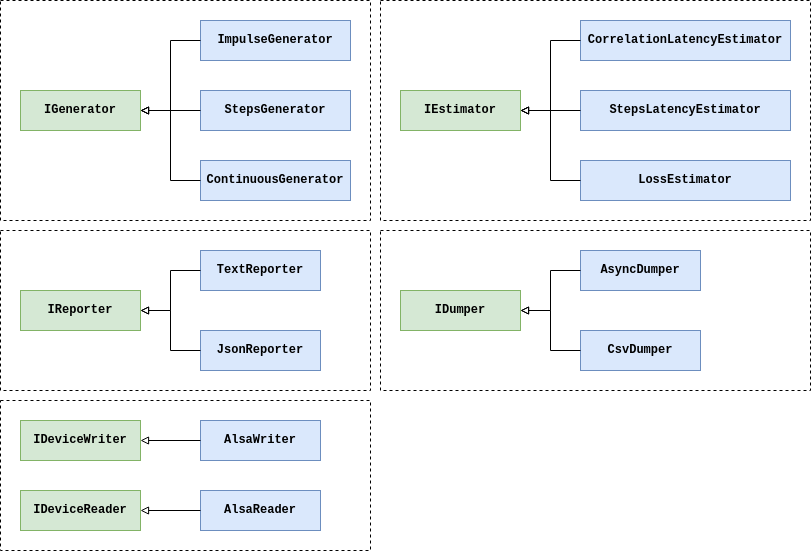

The diagram above was exported from draw.io. Its source (the exported page's mxGraphModel, read from the mxfile embedded in the PNG):
<mxGraphModel dx="2092" dy="865" grid="1" gridSize="10" guides="1" tooltips="1" connect="1" arrows="1" fold="1" page="1" pageScale="1" pageWidth="850" pageHeight="1100" math="0" shadow="0">
  <root>
    <mxCell id="0" />
    <mxCell id="1" parent="0" />
    <mxCell id="GBvXgYhu6KNHDGZjgeu1-39" value="" style="rounded=0;whiteSpace=wrap;html=1;dashed=1;" vertex="1" parent="1">
      <mxGeometry x="-20" y="350" width="370" height="160" as="geometry" />
    </mxCell>
    <mxCell id="GBvXgYhu6KNHDGZjgeu1-38" value="" style="rounded=0;whiteSpace=wrap;html=1;dashed=1;" vertex="1" parent="1">
      <mxGeometry x="360" y="350" width="430" height="160" as="geometry" />
    </mxCell>
    <mxCell id="GBvXgYhu6KNHDGZjgeu1-37" value="" style="rounded=0;whiteSpace=wrap;html=1;dashed=1;" vertex="1" parent="1">
      <mxGeometry x="360" y="120" width="430" height="220" as="geometry" />
    </mxCell>
    <mxCell id="GBvXgYhu6KNHDGZjgeu1-36" value="" style="rounded=0;whiteSpace=wrap;html=1;dashed=1;" vertex="1" parent="1">
      <mxGeometry x="-20" y="120" width="370" height="220" as="geometry" />
    </mxCell>
    <mxCell id="GBvXgYhu6KNHDGZjgeu1-35" value="" style="rounded=0;whiteSpace=wrap;html=1;dashed=1;" vertex="1" parent="1">
      <mxGeometry x="-20" y="520" width="370" height="150" as="geometry" />
    </mxCell>
    <mxCell id="GBvXgYhu6KNHDGZjgeu1-1" value="&lt;b&gt;IDeviceWriter&lt;/b&gt;" style="rounded=0;whiteSpace=wrap;html=1;fontFamily=Courier New;fillColor=#d5e8d4;strokeColor=#82b366;" vertex="1" parent="1">
      <mxGeometry y="540" width="120" height="40" as="geometry" />
    </mxCell>
    <mxCell id="GBvXgYhu6KNHDGZjgeu1-2" value="&lt;b&gt;AlsaWriter&lt;/b&gt;" style="rounded=0;whiteSpace=wrap;html=1;fontFamily=Courier New;fillColor=#dae8fc;strokeColor=#6c8ebf;" vertex="1" parent="1">
      <mxGeometry x="180" y="540" width="120" height="40" as="geometry" />
    </mxCell>
    <mxCell id="GBvXgYhu6KNHDGZjgeu1-3" value="&lt;b&gt;IDeviceReader&lt;/b&gt;" style="rounded=0;whiteSpace=wrap;html=1;fontFamily=Courier New;fillColor=#d5e8d4;strokeColor=#82b366;" vertex="1" parent="1">
      <mxGeometry y="610" width="120" height="40" as="geometry" />
    </mxCell>
    <mxCell id="GBvXgYhu6KNHDGZjgeu1-4" value="&lt;b&gt;AlsaReader&lt;/b&gt;" style="rounded=0;whiteSpace=wrap;html=1;fontFamily=Courier New;fillColor=#dae8fc;strokeColor=#6c8ebf;" vertex="1" parent="1">
      <mxGeometry x="180" y="610" width="120" height="40" as="geometry" />
    </mxCell>
    <mxCell id="GBvXgYhu6KNHDGZjgeu1-5" value="&lt;b&gt;IGenerator&lt;/b&gt;" style="rounded=0;whiteSpace=wrap;html=1;fontFamily=Courier New;fillColor=#d5e8d4;strokeColor=#82b366;" vertex="1" parent="1">
      <mxGeometry y="210" width="120" height="40" as="geometry" />
    </mxCell>
    <mxCell id="GBvXgYhu6KNHDGZjgeu1-6" value="&lt;b&gt;ImpulseGenerator&lt;/b&gt;" style="rounded=0;whiteSpace=wrap;html=1;fontFamily=Courier New;fillColor=#dae8fc;strokeColor=#6c8ebf;" vertex="1" parent="1">
      <mxGeometry x="180" y="140" width="150" height="40" as="geometry" />
    </mxCell>
    <mxCell id="GBvXgYhu6KNHDGZjgeu1-7" value="&lt;b&gt;ContinuousGenerator&lt;/b&gt;" style="rounded=0;whiteSpace=wrap;html=1;fontFamily=Courier New;fillColor=#dae8fc;strokeColor=#6c8ebf;" vertex="1" parent="1">
      <mxGeometry x="180" y="280" width="150" height="40" as="geometry" />
    </mxCell>
    <mxCell id="GBvXgYhu6KNHDGZjgeu1-8" value="&lt;b&gt;StepsGenerator&lt;/b&gt;" style="rounded=0;whiteSpace=wrap;html=1;fontFamily=Courier New;fillColor=#dae8fc;strokeColor=#6c8ebf;" vertex="1" parent="1">
      <mxGeometry x="180" y="210" width="150" height="40" as="geometry" />
    </mxCell>
    <mxCell id="GBvXgYhu6KNHDGZjgeu1-9" value="&lt;b&gt;IEstimator&lt;/b&gt;" style="rounded=0;whiteSpace=wrap;html=1;fontFamily=Courier New;fillColor=#d5e8d4;strokeColor=#82b366;" vertex="1" parent="1">
      <mxGeometry x="380" y="210" width="120" height="40" as="geometry" />
    </mxCell>
    <mxCell id="GBvXgYhu6KNHDGZjgeu1-10" value="&lt;b&gt;CorrelationLatencyEstimator&lt;/b&gt;" style="rounded=0;whiteSpace=wrap;html=1;fontFamily=Courier New;fillColor=#dae8fc;strokeColor=#6c8ebf;" vertex="1" parent="1">
      <mxGeometry x="560" y="140" width="210" height="40" as="geometry" />
    </mxCell>
    <mxCell id="GBvXgYhu6KNHDGZjgeu1-11" value="&lt;b&gt;LossEstimator&lt;/b&gt;" style="rounded=0;whiteSpace=wrap;html=1;fontFamily=Courier New;fillColor=#dae8fc;strokeColor=#6c8ebf;" vertex="1" parent="1">
      <mxGeometry x="560" y="280" width="210" height="40" as="geometry" />
    </mxCell>
    <mxCell id="GBvXgYhu6KNHDGZjgeu1-12" value="&lt;b&gt;StepsLatencyEstimator&lt;/b&gt;" style="rounded=0;whiteSpace=wrap;html=1;fontFamily=Courier New;fillColor=#dae8fc;strokeColor=#6c8ebf;" vertex="1" parent="1">
      <mxGeometry x="560" y="210" width="210" height="40" as="geometry" />
    </mxCell>
    <mxCell id="GBvXgYhu6KNHDGZjgeu1-14" value="&lt;b&gt;IReporter&lt;/b&gt;" style="rounded=0;whiteSpace=wrap;html=1;fontFamily=Courier New;fillColor=#d5e8d4;strokeColor=#82b366;" vertex="1" parent="1">
      <mxGeometry y="410" width="120" height="40" as="geometry" />
    </mxCell>
    <mxCell id="GBvXgYhu6KNHDGZjgeu1-15" value="&lt;b&gt;JsonReporter&lt;/b&gt;" style="rounded=0;whiteSpace=wrap;html=1;fontFamily=Courier New;fillColor=#dae8fc;strokeColor=#6c8ebf;" vertex="1" parent="1">
      <mxGeometry x="180" y="450" width="120" height="40" as="geometry" />
    </mxCell>
    <mxCell id="GBvXgYhu6KNHDGZjgeu1-16" value="&lt;b&gt;TextReporter&lt;/b&gt;" style="rounded=0;whiteSpace=wrap;html=1;fontFamily=Courier New;fillColor=#dae8fc;strokeColor=#6c8ebf;" vertex="1" parent="1">
      <mxGeometry x="180" y="370" width="120" height="40" as="geometry" />
    </mxCell>
    <mxCell id="GBvXgYhu6KNHDGZjgeu1-17" value="&lt;b&gt;IDumper&lt;/b&gt;" style="rounded=0;whiteSpace=wrap;html=1;fontFamily=Courier New;fillColor=#d5e8d4;strokeColor=#82b366;" vertex="1" parent="1">
      <mxGeometry x="380" y="410" width="120" height="40" as="geometry" />
    </mxCell>
    <mxCell id="GBvXgYhu6KNHDGZjgeu1-18" value="&lt;b&gt;CsvDumper&lt;/b&gt;" style="rounded=0;whiteSpace=wrap;html=1;fontFamily=Courier New;fillColor=#dae8fc;strokeColor=#6c8ebf;" vertex="1" parent="1">
      <mxGeometry x="560" y="450" width="120" height="40" as="geometry" />
    </mxCell>
    <mxCell id="GBvXgYhu6KNHDGZjgeu1-19" value="&lt;b&gt;AsyncDumper&lt;/b&gt;" style="rounded=0;whiteSpace=wrap;html=1;fontFamily=Courier New;fillColor=#dae8fc;strokeColor=#6c8ebf;" vertex="1" parent="1">
      <mxGeometry x="560" y="370" width="120" height="40" as="geometry" />
    </mxCell>
    <mxCell id="GBvXgYhu6KNHDGZjgeu1-20" value="" style="endArrow=block;html=1;rounded=0;endFill=0;" edge="1" parent="1" source="GBvXgYhu6KNHDGZjgeu1-2" target="GBvXgYhu6KNHDGZjgeu1-1">
      <mxGeometry width="50" height="50" relative="1" as="geometry">
        <mxPoint x="560" y="940" as="sourcePoint" />
        <mxPoint x="610" y="890" as="targetPoint" />
      </mxGeometry>
    </mxCell>
    <mxCell id="GBvXgYhu6KNHDGZjgeu1-21" value="" style="endArrow=block;html=1;rounded=0;endFill=0;" edge="1" parent="1" source="GBvXgYhu6KNHDGZjgeu1-4" target="GBvXgYhu6KNHDGZjgeu1-3">
      <mxGeometry width="50" height="50" relative="1" as="geometry">
        <mxPoint x="-290" y="640" as="sourcePoint" />
        <mxPoint x="-330" y="640" as="targetPoint" />
      </mxGeometry>
    </mxCell>
    <mxCell id="GBvXgYhu6KNHDGZjgeu1-22" value="" style="endArrow=block;html=1;rounded=0;endFill=0;" edge="1" parent="1" source="GBvXgYhu6KNHDGZjgeu1-6" target="GBvXgYhu6KNHDGZjgeu1-5">
      <mxGeometry width="50" height="50" relative="1" as="geometry">
        <mxPoint x="180" y="110" as="sourcePoint" />
        <mxPoint x="140" y="110" as="targetPoint" />
        <Array as="points">
          <mxPoint x="150" y="160" />
          <mxPoint x="150" y="230" />
        </Array>
      </mxGeometry>
    </mxCell>
    <mxCell id="GBvXgYhu6KNHDGZjgeu1-23" value="" style="endArrow=block;html=1;rounded=0;endFill=0;" edge="1" parent="1" source="GBvXgYhu6KNHDGZjgeu1-8" target="GBvXgYhu6KNHDGZjgeu1-5">
      <mxGeometry width="50" height="50" relative="1" as="geometry">
        <mxPoint x="180" y="237" as="sourcePoint" />
        <mxPoint x="140" y="246" as="targetPoint" />
      </mxGeometry>
    </mxCell>
    <mxCell id="GBvXgYhu6KNHDGZjgeu1-24" value="" style="endArrow=block;html=1;rounded=0;endFill=0;" edge="1" parent="1" source="GBvXgYhu6KNHDGZjgeu1-7" target="GBvXgYhu6KNHDGZjgeu1-5">
      <mxGeometry width="50" height="50" relative="1" as="geometry">
        <mxPoint x="190" y="247" as="sourcePoint" />
        <mxPoint x="150" y="256" as="targetPoint" />
        <Array as="points">
          <mxPoint x="150" y="300" />
          <mxPoint x="150" y="230" />
        </Array>
      </mxGeometry>
    </mxCell>
    <mxCell id="GBvXgYhu6KNHDGZjgeu1-25" value="" style="endArrow=block;html=1;rounded=0;endFill=0;" edge="1" parent="1" source="GBvXgYhu6KNHDGZjgeu1-10" target="GBvXgYhu6KNHDGZjgeu1-9">
      <mxGeometry width="50" height="50" relative="1" as="geometry">
        <mxPoint x="190" y="257" as="sourcePoint" />
        <mxPoint x="150" y="266" as="targetPoint" />
        <Array as="points">
          <mxPoint x="530" y="160" />
          <mxPoint x="530" y="230" />
        </Array>
      </mxGeometry>
    </mxCell>
    <mxCell id="GBvXgYhu6KNHDGZjgeu1-26" value="" style="endArrow=block;html=1;rounded=0;endFill=0;fontStyle=1;" edge="1" parent="1" source="GBvXgYhu6KNHDGZjgeu1-12" target="GBvXgYhu6KNHDGZjgeu1-9">
      <mxGeometry width="50" height="50" relative="1" as="geometry">
        <mxPoint x="200" y="267" as="sourcePoint" />
        <mxPoint x="410" y="280" as="targetPoint" />
      </mxGeometry>
    </mxCell>
    <mxCell id="GBvXgYhu6KNHDGZjgeu1-27" value="" style="endArrow=block;html=1;rounded=0;endFill=0;" edge="1" parent="1" source="GBvXgYhu6KNHDGZjgeu1-11" target="GBvXgYhu6KNHDGZjgeu1-9">
      <mxGeometry width="50" height="50" relative="1" as="geometry">
        <mxPoint x="210" y="277" as="sourcePoint" />
        <mxPoint x="170" y="286" as="targetPoint" />
        <Array as="points">
          <mxPoint x="530" y="300" />
          <mxPoint x="530" y="230" />
        </Array>
      </mxGeometry>
    </mxCell>
    <mxCell id="GBvXgYhu6KNHDGZjgeu1-28" value="" style="endArrow=block;html=1;rounded=0;endFill=0;" edge="1" parent="1" source="GBvXgYhu6KNHDGZjgeu1-16" target="GBvXgYhu6KNHDGZjgeu1-14">
      <mxGeometry width="50" height="50" relative="1" as="geometry">
        <mxPoint x="230" y="287" as="sourcePoint" />
        <mxPoint x="190" y="296" as="targetPoint" />
        <Array as="points">
          <mxPoint x="150" y="390" />
          <mxPoint x="150" y="430" />
        </Array>
      </mxGeometry>
    </mxCell>
    <mxCell id="GBvXgYhu6KNHDGZjgeu1-29" value="" style="endArrow=block;html=1;rounded=0;endFill=0;" edge="1" parent="1" source="GBvXgYhu6KNHDGZjgeu1-15" target="GBvXgYhu6KNHDGZjgeu1-14">
      <mxGeometry width="50" height="50" relative="1" as="geometry">
        <mxPoint x="240" y="297" as="sourcePoint" />
        <mxPoint x="200" y="306" as="targetPoint" />
        <Array as="points">
          <mxPoint x="150" y="470" />
          <mxPoint x="150" y="430" />
        </Array>
      </mxGeometry>
    </mxCell>
    <mxCell id="GBvXgYhu6KNHDGZjgeu1-30" value="" style="endArrow=block;html=1;rounded=0;endFill=0;" edge="1" parent="1" source="GBvXgYhu6KNHDGZjgeu1-19" target="GBvXgYhu6KNHDGZjgeu1-17">
      <mxGeometry width="50" height="50" relative="1" as="geometry">
        <mxPoint x="240" y="307" as="sourcePoint" />
        <mxPoint x="200" y="316" as="targetPoint" />
        <Array as="points">
          <mxPoint x="530" y="390" />
          <mxPoint x="530" y="430" />
        </Array>
      </mxGeometry>
    </mxCell>
    <mxCell id="GBvXgYhu6KNHDGZjgeu1-31" value="" style="endArrow=block;html=1;rounded=0;endFill=0;" edge="1" parent="1" source="GBvXgYhu6KNHDGZjgeu1-18" target="GBvXgYhu6KNHDGZjgeu1-17">
      <mxGeometry width="50" height="50" relative="1" as="geometry">
        <mxPoint x="250" y="317" as="sourcePoint" />
        <mxPoint x="210" y="326" as="targetPoint" />
        <Array as="points">
          <mxPoint x="530" y="470" />
          <mxPoint x="530" y="430" />
        </Array>
      </mxGeometry>
    </mxCell>
  </root>
</mxGraphModel>